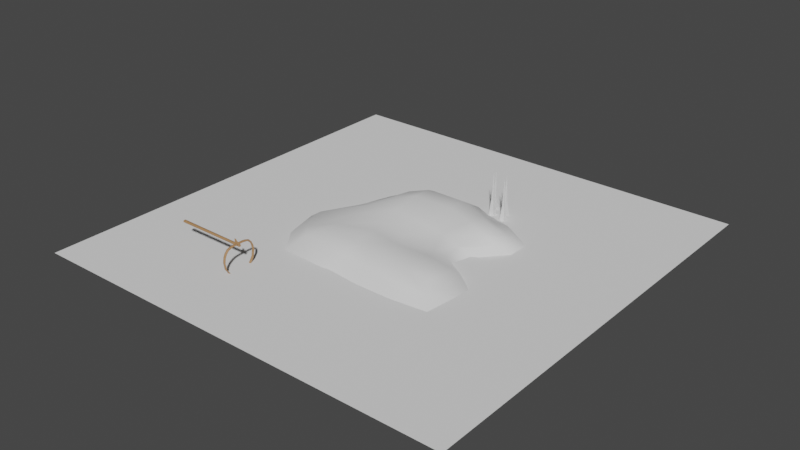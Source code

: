 # Source: Castelo.blend  (saved by Blender 2.91.10; exported with 4.5.12 LTS)
import bpy
from mathutils import Matrix  # noqa: F401  (used for matrix-valued properties, if any)

bpy.ops.wm.read_factory_settings(use_empty=True)
scene = bpy.context.scene
scene.name = 'Scene'

# ---- collections
col_collection = bpy.data.collections.new('Collection'); scene.collection.children.link(col_collection)
col_castelo = bpy.data.collections.new('Castelo'); col_collection.children.link(col_castelo)

# ---- materials (node trees are filled in below, after node groups)
mat_madeira = bpy.data.materials.new('Madeira')
mat_madeira.use_transparent_shadow = False

# ---- material node trees
mat_madeira.use_nodes = True; mat_madeira.node_tree.nodes.clear()
_N = mat_madeira.node_tree.nodes; _L = mat_madeira.node_tree.links
n0 = _N.new('ShaderNodeBsdfPrincipled'); n0.name = 'Principled BSDF'; n0.location = (710, 293)
n0.distribution = 'GGX'
n0.subsurface_method = 'BURLEY'
n0.inputs[3].default_value = 1.45
n0.inputs[27].default_value = (0.0, 0.0, 0.0, 1.0)
n0.inputs[28].default_value = 1.0
n1 = _N.new('ShaderNodeOutputMaterial'); n1.name = 'Material Output'; n1.location = (1000, 293)
n2 = _N.new('ShaderNodeTexWave'); n2.name = 'Wave Texture'; n2.location = (-65, 192)
n2.bands_direction = 'DIAGONAL'
n2.rings_direction = 'SPHERICAL'
n2.inputs[1].default_value = 1.2
n2.inputs[2].default_value = 7.0
n2.inputs[3].default_value = 1.0
n2.inputs[4].default_value = -2.2
n2.inputs[6].default_value = 1.571
n3 = _N.new('ShaderNodeTexVoronoi'); n3.name = 'Voronoi Texture'; n3.location = (160, 341)
n3.distance = 'CHEBYCHEV'
n3.feature = 'F2'
n3.inputs[2].default_value = 11.2
n3.inputs[8].default_value = 0.475
n4 = _N.new('ShaderNodeTexCoord'); n4.name = 'Texture Coordinate'; n4.location = (-278, 110)
n5 = _N.new('ShaderNodeValToRGB'); n5.name = 'ColorRamp'; n5.location = (381, 214)
while len(n5.color_ramp.elements) > 1: n5.color_ramp.elements.remove(n5.color_ramp.elements[-1])
n5.color_ramp.elements[0].position = 0.0; n5.color_ramp.elements[0].color = (0.2998, 0.1785, 0.07768, 1.0)
_e = n5.color_ramp.elements.new(1.0); _e.color = (0.5163, 0.2554, 0.1168, 1.0)
_L.new(n0.outputs[0], n1.inputs[0])
_L.new(n5.outputs[0], n0.inputs[0])
_L.new(n4.outputs[2], n2.inputs[0])
_L.new(n2.outputs[0], n3.inputs[0])
_L.new(n3.outputs[1], n5.inputs[0])
n1.is_active_output = True

# ---- world
world_world = bpy.data.worlds.new('World'); scene.world = world_world
world_world.use_nodes = True; world_world.node_tree.nodes.clear()
_N = world_world.node_tree.nodes; _L = world_world.node_tree.links
n0 = _N.new('ShaderNodeOutputWorld'); n0.name = 'World Output'; n0.location = (300, 300)
n1 = _N.new('ShaderNodeBackground'); n1.name = 'Background'; n1.location = (10, 300)
n1.inputs[0].default_value = (0.05088, 0.05088, 0.05088, 1.0)
_L.new(n1.outputs[0], n0.inputs[0])
n0.is_active_output = True
world_world.color = (0.05088, 0.05088, 0.05088)
world_world.use_sun_shadow = False
world_world.sun_shadow_jitter_overblur = 0.0

# ---- meshes
me_lavailha = bpy.data.meshes.new('lavaIlha')
me_lavailha.from_pydata([(-1.28, -2.467, 0.1899), (-1.52, 2.444, 0.1683), (3.516, -2.746, 0.06936), (3.413, 1.864, 0.1687), (-3.093, -3.819, -0.755), (-2.262, -3.103, 0.04896), (-1.872, -1.695, 0.125), (-1.989, 0.4101, 0.1367), (-2.075, 2.388, -0.1419), (-3.11, 2.873, -0.7457), (-0.9264, 3.024, 0.2), (0.8085, 3.209, 0.1218), (3.855, 2.354, -0.1885), (4.326, 2.772, -0.6252), (2.525, 0.5587, -0.3775), (3.775, -1.296, -0.1268), (3.929, -3.21, -0.2957), (4.501, -3.87, -0.6601), (1.196, -2.641, 0.2242), (-0.1479, -2.448, 0.205), (0.5287, 0.8298, -0.0702), (0.803, -1.144, -0.121), (-0.6829, 0.6203, 0.2775), (-0.4301, -1.136, 0.0994), (1.222, -4.144, -0.7386), (-0.49, -3.921, -0.7189), (1.162, -3.225, -0.1766), (-0.2281, -3.015, -0.1061), (3.893, 0.6638, -1.265), (5.318, -1.865, -0.9877), (3.326, 0.5771, -0.671), (4.418, -1.456, -0.479), (-1.883, 4.6, -0.8777), (0.6523, 4.927, -0.9314), (-1.307, 3.803, -0.2385), (0.7988, 3.888, -0.2979), (-3.953, -2.617, -0.731), (-3.944, 1.053, -1.101), (-3.068, -2.194, -0.1575), (-2.734, 0.628, -0.1642), (-2.013, -0.6451, 0.08728), (2.549, -0.2566, -0.4324), (0.4597, -0.2069, -0.1832), (-0.56, -0.4168, 0.1042), (4.061, -0.4647, -1.403), (3.467, -0.3644, -0.893), (-4.216, -0.8229, -0.6179), (-3.555, -0.871, -0.1679), (-1.62, 1.522, 0.2238), (3.223, 1.275, 0.1053), (0.822, 2.231, 0.2021), (-0.8279, 2.022, 0.3303), (4.421, 1.81, -0.7141), (3.851, 1.501, -0.2539), (-3.702, 1.84, -0.875), (-2.356, 1.486, -0.1575), (2.3, 2.446, 0.1856), (2.491, -2.772, 0.1396), (1.575, 0.8088, -0.2096), (2.435, -1.21, -0.03034), (2.977, -4.104, -0.7058), (2.604, -3.278, -0.2374), (2.702, 3.816, -0.6488), (2.461, 2.959, -0.1828), (1.936, -0.2012, -0.3827), (2.132, 1.8, 0.1712)], [], [(55, 48, 1, 8), (63, 56, 3, 12), (31, 15, 2, 16), (27, 19, 0, 5), (23, 6, 0, 19), (59, 21, 18, 57), (21, 23, 19, 18), (65, 50, 20, 58), (64, 42, 21, 59), (50, 51, 22, 20), (42, 43, 23, 21), (51, 48, 7, 22), (43, 40, 6, 23), (25, 27, 5, 4), (60, 61, 26, 24), (24, 26, 27, 25), (61, 57, 18, 26), (26, 18, 19, 27), (29, 31, 16, 17), (52, 53, 30, 28), (44, 45, 31, 29), (53, 49, 14, 30), (45, 41, 15, 31), (62, 63, 12, 13), (9, 8, 34, 32), (32, 34, 35, 33), (8, 1, 10, 34), (34, 10, 11, 35), (54, 55, 8, 9), (4, 5, 38, 36), (46, 47, 39, 37), (5, 0, 6, 38), (47, 40, 7, 39), (38, 6, 40, 47), (36, 38, 47, 46), (30, 14, 41, 45), (28, 30, 45, 44), (22, 7, 40, 43), (20, 22, 43, 42), (58, 20, 42, 64), (37, 39, 55, 54), (12, 3, 49, 53), (13, 12, 53, 52), (10, 1, 48, 51), (11, 10, 51, 50), (56, 11, 50, 65), (39, 7, 48, 55), (3, 56, 65, 49), (14, 58, 64, 41), (33, 35, 63, 62), (16, 2, 57, 61), (17, 16, 61, 60), (41, 64, 59, 15), (49, 65, 58, 14), (15, 59, 57, 2), (35, 11, 56, 63)])
me_lavailha.polygons.foreach_set('use_smooth', [True] * 56)
_uv = me_lavailha.uv_layers.new(name='UVMap')
_uv.uv.foreach_set('vector', [0.5417, 0.2083, 0.6586, 0.223, 0.6119, 0.2753, 0.5417, 0.25, 0.5417, 0.4443, 0.625, 0.4443, 0.625, 0.5, 0.5417, 0.5, 0.5417, 0.6577, 0.625, 0.6577, 0.625, 0.75, 0.5417, 0.75, 0.5417, 0.9167, 0.625, 0.9167, 0.6119, 0.9747, 0.5417, 1.0, 0.7917, 0.6577, 0.8563, 0.6828, 0.8552, 0.758, 0.7917, 0.75, 0.6807, 0.6577, 0.7362, 0.6577, 0.7362, 0.75, 0.6807, 0.75, 0.7362, 0.6577, 0.7917, 0.6577, 0.7917, 0.75, 0.7362, 0.75, 0.6807, 0.5417, 0.7362, 0.5417, 0.7362, 0.5916, 0.6807, 0.5916, 0.6807, 0.625, 0.7362, 0.625, 0.7362, 0.6577, 0.6807, 0.6577, 0.7362, 0.5417, 0.7917, 0.5417, 0.7917, 0.5916, 0.7362, 0.5916, 0.7362, 0.625, 0.7917, 0.625, 0.7917, 0.6577, 0.7362, 0.6577, 0.7917, 0.5417, 0.8545, 0.5389, 0.8522, 0.5888, 0.7917, 0.5916, 0.7917, 0.625, 0.8577, 0.6252, 0.8563, 0.6828, 0.7917, 0.6577, 0.4583, 0.9167, 0.5417, 0.9167, 0.5417, 1.0, 0.4583, 1.0, 0.4583, 0.8057, 0.5417, 0.8057, 0.5417, 0.8612, 0.4583, 0.8612, 0.4583, 0.8612, 0.5417, 0.8612, 0.5417, 0.9167, 0.4583, 0.9167, 0.5417, 0.8057, 0.625, 0.8057, 0.625, 0.8612, 0.5417, 0.8612, 0.5417, 0.8612, 0.625, 0.8612, 0.625, 0.9167, 0.5417, 0.9167, 0.4583, 0.6577, 0.5417, 0.6577, 0.5417, 0.75, 0.4583, 0.75, 0.4583, 0.5417, 0.5417, 0.5417, 0.5417, 0.5916, 0.4583, 0.5916, 0.4583, 0.625, 0.5417, 0.625, 0.5417, 0.6577, 0.4583, 0.6577, 0.5417, 0.5417, 0.625, 0.5417, 0.625, 0.5916, 0.5417, 0.5916, 0.5417, 0.625, 0.625, 0.625, 0.625, 0.6577, 0.5417, 0.6577, 0.4583, 0.4443, 0.5417, 0.4443, 0.5417, 0.5, 0.4583, 0.5, 0.4583, 0.25, 0.5417, 0.25, 0.5417, 0.3333, 0.4583, 0.3333, 0.4583, 0.3333, 0.5417, 0.3333, 0.5417, 0.3888, 0.4583, 0.3888, 0.5417, 0.25, 0.6119, 0.2753, 0.625, 0.3333, 0.5417, 0.3333, 0.5417, 0.3333, 0.625, 0.3333, 0.625, 0.3888, 0.5417, 0.3888, 0.4583, 0.2083, 0.5417, 0.2083, 0.5417, 0.25, 0.4583, 0.25, 0.4583, 0.0, 0.5417, 0.0, 0.5417, 0.07067, 0.4583, 0.07067, 0.4583, 0.125, 0.5417, 0.125, 0.5417, 0.1584, 0.4583, 0.1584, 0.5417, 0.0, 0.7006, -0.005811, 0.7159, 0.0714, 0.5417, 0.07067, 0.5417, 0.125, 0.7216, 0.1329, 0.7123, 0.174, 0.5417, 0.1584, 0.5417, 0.07067, 0.7159, 0.0714, 0.7216, 0.1329, 0.5417, 0.125, 0.4583, 0.07067, 0.5417, 0.07067, 0.5417, 0.125, 0.4583, 0.125, 0.5417, 0.5916, 0.625, 0.5916, 0.625, 0.625, 0.5417, 0.625, 0.4583, 0.5916, 0.5417, 0.5916, 0.5417, 0.625, 0.4583, 0.625, 0.7917, 0.5916, 0.8522, 0.5888, 0.8577, 0.6252, 0.7917, 0.625, 0.7362, 0.5916, 0.7917, 0.5916, 0.7917, 0.625, 0.7362, 0.625, 0.6807, 0.5916, 0.7362, 0.5916, 0.7362, 0.625, 0.6807, 0.625, 0.4583, 0.1584, 0.5417, 0.1584, 0.5417, 0.2083, 0.4583, 0.2083, 0.5417, 0.5, 0.625, 0.5, 0.625, 0.5417, 0.5417, 0.5417, 0.4583, 0.5, 0.5417, 0.5, 0.5417, 0.5417, 0.4583, 0.5417, 0.7917, 0.5, 0.8549, 0.496, 0.8545, 0.5389, 0.7917, 0.5417, 0.7362, 0.5, 0.7917, 0.5, 0.7917, 0.5417, 0.7362, 0.5417, 0.6807, 0.5, 0.7362, 0.5, 0.7362, 0.5417, 0.6807, 0.5417, 0.5417, 0.1584, 0.7123, 0.174, 0.6586, 0.223, 0.5417, 0.2083, 0.625, 0.5, 0.6807, 0.5, 0.6807, 0.5417, 0.625, 0.5417, 0.625, 0.5916, 0.6807, 0.5916, 0.6807, 0.625, 0.625, 0.625, 0.4583, 0.3888, 0.5417, 0.3888, 0.5417, 0.4443, 0.4583, 0.4443, 0.5417, 0.75, 0.625, 0.75, 0.625, 0.8057, 0.5417, 0.8057, 0.4583, 0.75, 0.5417, 0.75, 0.5417, 0.8057, 0.4583, 0.8057, 0.625, 0.625, 0.6807, 0.625, 0.6807, 0.6577, 0.625, 0.6577, 0.625, 0.5417, 0.6807, 0.5417, 0.6807, 0.5916, 0.625, 0.5916, 0.625, 0.6577, 0.6807, 0.6577, 0.6807, 0.75, 0.625, 0.75, 0.5417, 0.3888, 0.625, 0.3888, 0.625, 0.4443, 0.5417, 0.4443])
_ca = me_lavailha.color_attributes.new('Col', 'BYTE_COLOR', 'CORNER')
_ca.data.foreach_set('color', [0.1144, 0.1221, 0.1274, 1.0, 0.1144, 0.1221, 0.1274, 1.0, 0.1144, 0.1221, 0.1274, 1.0, 0.1144, 0.1221, 0.1274, 1.0, 0.1144, 0.1221, 0.1274, 1.0, 0.1144, 0.1221, 0.1274, 1.0, 0.1144, 0.1221, 0.1274, 1.0, 0.1144, 0.1221, 0.1274, 1.0, 0.1144, 0.1221, 0.1274, 1.0, 0.1144, 0.1221, 0.1274, 1.0, 0.1144, 0.1221, 0.1274, 1.0, 0.1144, 0.1221, 0.1274, 1.0, 0.1144, 0.1221, 0.1274, 1.0, 0.1144, 0.1221, 0.1274, 1.0, 0.1144, 0.1221, 0.1274, 1.0, 0.1144, 0.1221, 0.1274, 1.0, 0.1144, 0.1221, 0.1274, 1.0, 0.1144, 0.1221, 0.1274, 1.0, 0.1144, 0.1221, 0.1274, 1.0, 0.1144, 0.1221, 0.1274, 1.0, 0.1144, 0.1221, 0.1274, 1.0, 0.1144, 0.1221, 0.1274, 1.0, 0.1144, 0.1221, 0.1274, 1.0, 0.1144, 0.1221, 0.1274, 1.0, 0.1144, 0.1221, 0.1274, 1.0, 0.1144, 0.1221, 0.1274, 1.0, 0.1144, 0.1221, 0.1274, 1.0, 0.1144, 0.1221, 0.1274, 1.0, 0.1144, 0.1221, 0.1274, 1.0, 0.1144, 0.1221, 0.1274, 1.0, 0.1144, 0.1221, 0.1274, 1.0, 0.1144, 0.1221, 0.1274, 1.0, 0.1144, 0.1221, 0.1274, 1.0, 0.1144, 0.1221, 0.1274, 1.0, 0.1144, 0.1221, 0.1274, 1.0, 0.1144, 0.1221, 0.1274, 1.0, 0.1144, 0.1221, 0.1274, 1.0, 0.1144, 0.1221, 0.1274, 1.0, 0.1144, 0.1221, 0.1274, 1.0, 0.1144, 0.1221, 0.1274, 1.0, 0.1144, 0.1221, 0.1274, 1.0, 0.1144, 0.1221, 0.1274, 1.0, 0.1144, 0.1221, 0.1274, 1.0, 0.1144, 0.1221, 0.1274, 1.0, 0.1144, 0.1221, 0.1274, 1.0, 0.1144, 0.1221, 0.1274, 1.0, 0.1144, 0.1221, 0.1274, 1.0, 0.1144, 0.1221, 0.1274, 1.0, 0.1144, 0.1221, 0.1274, 1.0, 0.1144, 0.1221, 0.1274, 1.0, 0.1144, 0.1221, 0.1274, 1.0, 0.1144, 0.1221, 0.1274, 1.0, 0.1144, 0.1221, 0.1274, 1.0, 0.1144, 0.1221, 0.1274, 1.0, 0.1144, 0.1221, 0.1274, 1.0, 0.1144, 0.1221, 0.1274, 1.0, 0.1144, 0.1221, 0.1274, 1.0, 0.1144, 0.1221, 0.1274, 1.0, 0.1144, 0.1221, 0.1274, 1.0, 0.1144, 0.1221, 0.1274, 1.0, 0.1144, 0.1221, 0.1274, 1.0, 0.1144, 0.1221, 0.1274, 1.0, 0.1144, 0.1221, 0.1274, 1.0, 0.1144, 0.1221, 0.1274, 1.0, 0.1144, 0.1221, 0.1274, 1.0, 0.1144, 0.1221, 0.1274, 1.0, 0.1144, 0.1221, 0.1274, 1.0, 0.1144, 0.1221, 0.1274, 1.0, 0.1144, 0.1221, 0.1274, 1.0, 0.1144, 0.1221, 0.1274, 1.0, 0.1144, 0.1221, 0.1274, 1.0, 0.1144, 0.1221, 0.1274, 1.0, 0.1144, 0.1221, 0.1274, 1.0, 0.1144, 0.1221, 0.1274, 1.0, 0.1144, 0.1221, 0.1274, 1.0, 0.1144, 0.1221, 0.1274, 1.0, 0.1144, 0.1221, 0.1274, 1.0, 0.1144, 0.1221, 0.1274, 1.0, 0.1144, 0.1221, 0.1274, 1.0, 0.1144, 0.1221, 0.1274, 1.0, 0.1144, 0.1221, 0.1274, 1.0, 0.1144, 0.1221, 0.1274, 1.0, 0.1144, 0.1221, 0.1274, 1.0, 0.1144, 0.1221, 0.1274, 1.0, 0.1144, 0.1221, 0.1274, 1.0, 0.1144, 0.1221, 0.1274, 1.0, 0.1144, 0.1221, 0.1274, 1.0, 0.1144, 0.1221, 0.1274, 1.0, 0.1144, 0.1221, 0.1274, 1.0, 0.1144, 0.1221, 0.1274, 1.0, 0.1144, 0.1221, 0.1274, 1.0, 0.1144, 0.1221, 0.1274, 1.0, 0.1144, 0.1221, 0.1274, 1.0, 0.1144, 0.1221, 0.1274, 1.0, 0.1144, 0.1221, 0.1274, 1.0, 0.1144, 0.1221, 0.1274, 1.0, 0.1144, 0.1221, 0.1274, 1.0, 0.1144, 0.1221, 0.1274, 1.0, 0.1144, 0.1221, 0.1274, 1.0, 0.1144, 0.1221, 0.1274, 1.0, 0.1144, 0.1221, 0.1274, 1.0, 0.1144, 0.1221, 0.1274, 1.0, 0.1144, 0.1221, 0.1274, 1.0, 0.1144, 0.1221, 0.1274, 1.0, 0.1144, 0.1221, 0.1274, 1.0, 0.1144, 0.1221, 0.1274, 1.0, 0.1144, 0.1221, 0.1274, 1.0, 0.1144, 0.1221, 0.1274, 1.0, 0.1144, 0.1221, 0.1274, 1.0, 0.1144, 0.1221, 0.1274, 1.0, 0.1144, 0.1221, 0.1274, 1.0, 0.1144, 0.1221, 0.1274, 1.0, 0.1144, 0.1221, 0.1274, 1.0, 0.1144, 0.1221, 0.1274, 1.0, 0.1144, 0.1221, 0.1274, 1.0, 0.1144, 0.1221, 0.1274, 1.0, 0.1144, 0.1221, 0.1274, 1.0, 0.1144, 0.1221, 0.1274, 1.0, 0.1144, 0.1221, 0.1274, 1.0, 0.1144, 0.1221, 0.1274, 1.0, 0.1144, 0.1221, 0.1274, 1.0, 0.1144, 0.1221, 0.1274, 1.0, 0.1144, 0.1221, 0.1274, 1.0, 0.1144, 0.1221, 0.1274, 1.0, 0.1144, 0.1221, 0.1274, 1.0, 0.1144, 0.1221, 0.1274, 1.0, 0.1144, 0.1221, 0.1274, 1.0, 0.1144, 0.1221, 0.1274, 1.0, 0.1144, 0.1221, 0.1274, 1.0, 0.1144, 0.1221, 0.1274, 1.0, 0.1144, 0.1221, 0.1274, 1.0, 0.1144, 0.1221, 0.1274, 1.0, 0.1144, 0.1221, 0.1274, 1.0, 0.1144, 0.1221, 0.1274, 1.0, 0.1144, 0.1221, 0.1274, 1.0, 0.1144, 0.1221, 0.1274, 1.0, 0.1144, 0.1221, 0.1274, 1.0, 0.1144, 0.1221, 0.1274, 1.0, 0.1144, 0.1221, 0.1274, 1.0, 0.1144, 0.1221, 0.1274, 1.0, 0.1144, 0.1221, 0.1274, 1.0, 0.1144, 0.1221, 0.1274, 1.0, 0.1144, 0.1221, 0.1274, 1.0, 0.1144, 0.1221, 0.1274, 1.0, 0.1144, 0.1221, 0.1274, 1.0, 0.1144, 0.1221, 0.1274, 1.0, 0.1144, 0.1221, 0.1274, 1.0, 0.1144, 0.1221, 0.1274, 1.0, 0.1144, 0.1221, 0.1274, 1.0, 0.1144, 0.1221, 0.1274, 1.0, 0.1144, 0.1221, 0.1274, 1.0, 0.1144, 0.1221, 0.1274, 1.0, 0.1144, 0.1221, 0.1274, 1.0, 0.1144, 0.1221, 0.1274, 1.0, 0.1144, 0.1221, 0.1274, 1.0, 0.1144, 0.1221, 0.1274, 1.0, 0.1144, 0.1221, 0.1274, 1.0, 0.1144, 0.1221, 0.1274, 1.0, 0.1144, 0.1221, 0.1274, 1.0, 0.1144, 0.1221, 0.1274, 1.0, 0.1144, 0.1221, 0.1274, 1.0, 0.1144, 0.1221, 0.1274, 1.0, 0.1144, 0.1221, 0.1274, 1.0, 0.1144, 0.1221, 0.1274, 1.0, 0.1144, 0.1221, 0.1274, 1.0, 0.1144, 0.1221, 0.1274, 1.0, 0.1144, 0.1221, 0.1274, 1.0, 0.1144, 0.1221, 0.1274, 1.0, 0.1144, 0.1221, 0.1274, 1.0, 0.1144, 0.1221, 0.1274, 1.0, 0.1144, 0.1221, 0.1274, 1.0, 0.1144, 0.1221, 0.1274, 1.0, 0.1144, 0.1221, 0.1274, 1.0, 0.1144, 0.1221, 0.1274, 1.0, 0.1144, 0.1221, 0.1274, 1.0, 0.1144, 0.1221, 0.1274, 1.0, 0.1144, 0.1221, 0.1274, 1.0, 0.1144, 0.1221, 0.1274, 1.0, 0.1144, 0.1221, 0.1274, 1.0, 0.1144, 0.1221, 0.1274, 1.0, 0.1144, 0.1221, 0.1274, 1.0, 0.1144, 0.1221, 0.1274, 1.0, 0.1144, 0.1221, 0.1274, 1.0, 0.1144, 0.1221, 0.1274, 1.0, 0.1144, 0.1221, 0.1274, 1.0, 0.1144, 0.1221, 0.1274, 1.0, 0.1144, 0.1221, 0.1274, 1.0, 0.1144, 0.1221, 0.1274, 1.0, 0.1144, 0.1221, 0.1274, 1.0, 0.1144, 0.1221, 0.1274, 1.0, 0.1144, 0.1221, 0.1274, 1.0, 0.1144, 0.1221, 0.1274, 1.0, 0.1144, 0.1221, 0.1274, 1.0, 0.1144, 0.1221, 0.1274, 1.0, 0.1144, 0.1221, 0.1274, 1.0, 0.1144, 0.1221, 0.1274, 1.0, 0.1144, 0.1221, 0.1274, 1.0, 0.1144, 0.1221, 0.1274, 1.0, 0.1144, 0.1221, 0.1274, 1.0, 0.1144, 0.1221, 0.1274, 1.0, 0.1144, 0.1221, 0.1274, 1.0, 0.1144, 0.1221, 0.1274, 1.0, 0.1144, 0.1221, 0.1274, 1.0, 0.1144, 0.1221, 0.1274, 1.0, 0.1144, 0.1221, 0.1274, 1.0, 0.1144, 0.1221, 0.1274, 1.0, 0.1144, 0.1221, 0.1274, 1.0, 0.1144, 0.1221, 0.1274, 1.0, 0.1144, 0.1221, 0.1274, 1.0, 0.1144, 0.1221, 0.1274, 1.0, 0.1144, 0.1221, 0.1274, 1.0, 0.1144, 0.1221, 0.1274, 1.0, 0.1144, 0.1221, 0.1274, 1.0, 0.1144, 0.1221, 0.1274, 1.0, 0.1144, 0.1221, 0.1274, 1.0, 0.1144, 0.1221, 0.1274, 1.0, 0.1144, 0.1221, 0.1274, 1.0, 0.1144, 0.1221, 0.1274, 1.0, 0.1144, 0.1221, 0.1274, 1.0, 0.1144, 0.1221, 0.1274, 1.0, 0.1144, 0.1221, 0.1274, 1.0, 0.1144, 0.1221, 0.1274, 1.0, 0.1144, 0.1221, 0.1274, 1.0, 0.1144, 0.1221, 0.1274, 1.0])
me_lavailha.use_remesh_fix_poles = True
me_lavailha.use_remesh_preserve_attributes = False
me_lavailha.use_mirror_vertex_groups = False
me_lavailha.use_paint_bone_selection = False
me_lavailha.use_paint_mask = True
me_lavailha.update()
me_lava = bpy.data.meshes.new('lava')
me_lava.from_pydata([(-1.0, -1.0, 0.0), (1.0, -1.0, 0.0), (-1.0, 1.0, 0.0), (1.0, 1.0, 0.0)], [], [(0, 1, 3, 2)])
_uv = me_lava.uv_layers.new(name='UVMap')
_uv.uv.foreach_set('vector', [0.0, 0.0, 1.0, 0.0, 1.0, 1.0, 0.0, 1.0])
_ca = me_lava.color_attributes.new('Col', 'BYTE_COLOR', 'CORNER')
_ca.data.foreach_set('color', [0.7605, 0.0382, 0.005605, 1.0, 0.7605, 0.0382, 0.005605, 1.0, 0.7605, 0.0382, 0.005605, 1.0, 0.7605, 0.0382, 0.005605, 1.0])
me_lava.use_remesh_fix_poles = True
me_lava.use_remesh_preserve_attributes = False
me_lava.use_mirror_vertex_groups = False
me_lava.update()
me_cube_001 = bpy.data.meshes.new('Cube.001')
me_cube_001.from_pydata([(4.903, 9.774, -3.331), (5.177, 10.05, -0.4237), (4.903, 10.83, -3.331), (5.177, 10.55, -0.4237), (5.954, 9.774, -3.331), (5.679, 10.05, -0.4237), (5.954, 10.83, -3.331), (5.679, 10.55, -0.4237), (5.428, 10.3, 5.615), (3.82, 12.1, -3.331), (4.094, 12.37, -0.832), (3.82, 13.15, -3.331), (4.094, 12.87, -0.832), (4.871, 12.1, -3.331), (4.596, 12.37, -0.832), (4.871, 13.15, -3.331), (4.596, 12.87, -0.832), (4.345, 12.62, 5.207), (1.887, 10.38, -3.331), (2.162, 10.65, 0.05751), (1.887, 11.43, -3.331), (2.162, 11.15, 0.05751), (2.938, 10.38, -3.331), (2.664, 10.65, 0.05751), (2.938, 11.43, -3.331), (2.664, 11.15, 0.05751), (2.413, 10.9, 6.097), (0.6012, 13.02, -3.331), (0.8756, 13.29, -1.229), (0.6012, 14.07, -3.331), (0.8756, 13.8, -1.229), (1.652, 13.02, -3.331), (1.378, 13.29, -1.229), (1.652, 14.07, -3.331), (1.378, 13.8, -1.229), (1.127, 13.54, 4.81), (4.903, 9.774, -4.631), (4.903, 10.83, -4.631), (5.954, 9.774, -4.631), (5.954, 10.83, -4.631), (3.82, 12.1, -4.631), (3.82, 13.15, -4.631), (4.871, 12.1, -4.631), (4.871, 13.15, -4.631), (1.887, 10.38, -4.631), (1.887, 11.43, -4.631), (2.938, 10.38, -4.631), (2.938, 11.43, -4.631), (0.6012, 13.02, -4.631), (0.6012, 14.07, -4.631), (1.652, 13.02, -4.631), (1.652, 14.07, -4.631)], [], [(0, 1, 3, 2), (2, 3, 7, 6), (6, 7, 5, 4), (4, 5, 1, 0), (18, 20, 45, 44), (7, 3, 8), (5, 7, 8), (3, 1, 8), (1, 5, 8), (9, 10, 12, 11), (11, 12, 16, 15), (15, 16, 14, 13), (13, 14, 10, 9), (24, 22, 46, 47), (16, 12, 17), (14, 16, 17), (12, 10, 17), (10, 14, 17), (18, 19, 21, 20), (20, 21, 25, 24), (24, 25, 23, 22), (22, 23, 19, 18), (9, 11, 41, 40), (25, 21, 26), (23, 25, 26), (21, 19, 26), (19, 23, 26), (27, 28, 30, 29), (29, 30, 34, 33), (33, 34, 32, 31), (31, 32, 28, 27), (15, 13, 42, 43), (34, 30, 35), (32, 34, 35), (30, 28, 35), (28, 32, 35), (4, 0, 36, 38), (33, 31, 50, 51), (27, 29, 49, 48), (13, 9, 40, 42), (2, 6, 39, 37), (22, 18, 44, 46), (11, 15, 43, 41), (31, 27, 48, 50), (20, 24, 47, 45), (6, 4, 38, 39), (0, 2, 37, 36), (29, 33, 51, 49)])
_uv = me_cube_001.uv_layers.new(name='UVMap')
_uv.uv.foreach_set('vector', [0.375, 0.0, 0.625, 0.0, 0.625, 0.25, 0.375, 0.25, 0.375, 0.25, 0.625, 0.25, 0.625, 0.5, 0.375, 0.5, 0.375, 0.5, 0.625, 0.5, 0.625, 0.75, 0.375, 0.75, 0.375, 0.75, 0.625, 0.75, 0.625, 1.0, 0.375, 1.0, 0.375, 0.0, 0.375, 0.25, 0.375, 0.25, 0.375, 0.0, 0.625, 0.5, 0.625, 0.25, 0.625, 0.5, 0.625, 0.75, 0.625, 0.5, 0.625, 0.75, 0.625, 0.25, 0.625, 0.0, 0.625, 0.25, 0.625, 1.0, 0.625, 0.75, 0.625, 1.0, 0.375, 0.0, 0.625, 0.0, 0.625, 0.25, 0.375, 0.25, 0.375, 0.25, 0.625, 0.25, 0.625, 0.5, 0.375, 0.5, 0.375, 0.5, 0.625, 0.5, 0.625, 0.75, 0.375, 0.75, 0.375, 0.75, 0.625, 0.75, 0.625, 1.0, 0.375, 1.0, 0.375, 0.5, 0.375, 0.75, 0.375, 0.75, 0.375, 0.5, 0.625, 0.5, 0.625, 0.25, 0.625, 0.5, 0.625, 0.75, 0.625, 0.5, 0.625, 0.75, 0.625, 0.25, 0.625, 0.0, 0.625, 0.25, 0.625, 1.0, 0.625, 0.75, 0.625, 1.0, 0.375, 0.0, 0.625, 0.0, 0.625, 0.25, 0.375, 0.25, 0.375, 0.25, 0.625, 0.25, 0.625, 0.5, 0.375, 0.5, 0.375, 0.5, 0.625, 0.5, 0.625, 0.75, 0.375, 0.75, 0.375, 0.75, 0.625, 0.75, 0.625, 1.0, 0.375, 1.0, 0.375, 0.0, 0.375, 0.25, 0.375, 0.25, 0.375, 0.0, 0.625, 0.5, 0.625, 0.25, 0.625, 0.5, 0.625, 0.75, 0.625, 0.5, 0.625, 0.75, 0.625, 0.25, 0.625, 0.0, 0.625, 0.25, 0.625, 1.0, 0.625, 0.75, 0.625, 1.0, 0.375, 0.0, 0.625, 0.0, 0.625, 0.25, 0.375, 0.25, 0.375, 0.25, 0.625, 0.25, 0.625, 0.5, 0.375, 0.5, 0.375, 0.5, 0.625, 0.5, 0.625, 0.75, 0.375, 0.75, 0.375, 0.75, 0.625, 0.75, 0.625, 1.0, 0.375, 1.0, 0.375, 0.5, 0.375, 0.75, 0.375, 0.75, 0.375, 0.5, 0.625, 0.5, 0.625, 0.25, 0.625, 0.5, 0.625, 0.75, 0.625, 0.5, 0.625, 0.75, 0.625, 0.25, 0.625, 0.0, 0.625, 0.25, 0.625, 1.0, 0.625, 0.75, 0.625, 1.0, 0.375, 0.75, 0.375, 1.0, 0.375, 1.0, 0.375, 0.75, 0.375, 0.5, 0.375, 0.75, 0.375, 0.75, 0.375, 0.5, 0.375, 0.0, 0.375, 0.25, 0.375, 0.25, 0.375, 0.0, 0.375, 0.75, 0.375, 1.0, 0.375, 1.0, 0.375, 0.75, 0.375, 0.25, 0.375, 0.5, 0.375, 0.5, 0.375, 0.25, 0.375, 0.75, 0.375, 1.0, 0.375, 1.0, 0.375, 0.75, 0.375, 0.25, 0.375, 0.5, 0.375, 0.5, 0.375, 0.25, 0.375, 0.75, 0.375, 1.0, 0.375, 1.0, 0.375, 0.75, 0.375, 0.25, 0.375, 0.5, 0.375, 0.5, 0.375, 0.25, 0.375, 0.5, 0.375, 0.75, 0.375, 0.75, 0.375, 0.5, 0.375, 0.0, 0.375, 0.25, 0.375, 0.25, 0.375, 0.0, 0.375, 0.25, 0.375, 0.5, 0.375, 0.5, 0.375, 0.25])
me_cube_001.use_remesh_fix_poles = True
me_cube_001.use_remesh_preserve_attributes = False
me_cube_001.use_mirror_vertex_groups = False
me_cube_001.update()
me_cube_004 = bpy.data.meshes.new('Cube.004')
me_cube_004.from_pydata([(1.485, -0.01651, 1.128), (1.404, -0.01826, 1.096), (1.399, -0.04574, 1.041), (1.376, -0.01163, 1.208), (1.291, -0.01149, 1.209), (1.303, -0.0148, 1.139), (1.41, -0.01497, 1.139), (1.38, -0.01291, 1.185), (1.294, -0.01276, 1.186), (1.493, -0.02286, 1.097), (1.311, -0.01785, 1.096), (1.36, -0.006913, 1.225), (1.554, -0.046, 1.04), (1.294, -0.006837, 1.227), (1.306, -0.04547, 1.042), (1.559, 0.0, 1.006), (-1.637, 0.0, 0.9675), (1.559, 0.0, 0.9504), (-1.637, -0.04922, 0.9875), (1.559, -0.03966, 0.9668), (-1.637, -0.06757, 1.028), (1.559, -0.05608, 1.006), (-1.637, -0.05072, 1.066), (1.559, -0.03966, 1.046), (-1.637, 0.0, 1.078), (1.559, 0.0, 1.063), (1.485, 0.0, 1.128), (1.399, 0.0, 1.041), (1.376, 0.0, 1.208), (1.291, 0.0, 1.209), (1.303, 0.0, 1.139), (1.41, 0.0, 1.139), (1.38, 0.0, 1.185), (1.294, 0.0, 1.186), (1.493, 0.0, 1.097), (1.311, 0.0, 1.096), (1.36, 0.0, 1.225), (1.554, 0.0, 1.04), (1.294, 0.0, 1.227), (1.306, 0.0, 1.042), (1.511, -0.2069, 1.047), (1.511, -0.2158, 1.085), (1.41, -0.2069, 1.047), (1.41, -0.2158, 1.085), (1.461, -0.2023, 1.028), (1.461, -0.2204, 1.104), (1.461, 0.0, 1.016), (1.511, 0.0, 1.045), (1.511, 0.0, 1.079), (1.461, 0.0, 1.104), (1.41, 0.0, 1.079), (1.41, 0.0, 1.045), (1.511, -0.4116, -0.1206), (1.511, -0.4208, -0.148), (1.41, -0.4116, -0.1206), (1.41, -0.4208, -0.148), (1.461, -0.4069, -0.1059), (1.461, -0.4254, -0.1618), (1.461, -0.372, 1.004), (1.461, -0.508, 0.9589), (1.461, -0.6184, 0.8483), (1.461, -0.6871, 0.7004), (1.461, -0.7172, 0.5043), (1.461, -0.6659, 0.2225), (1.41, -0.6847, 0.2248), (1.41, -0.7335, 0.5137), (1.41, -0.7014, 0.7139), (1.41, -0.6299, 0.8652), (1.41, -0.516, 0.9785), (1.41, -0.3778, 1.024), (1.41, -0.3893, 1.063), (1.41, -0.5315, 1.016), (1.41, -0.6516, 0.8962), (1.41, -0.7275, 0.7371), (1.41, -0.7617, 0.5275), (1.41, -0.7099, 0.218), (1.461, -0.7241, 0.2164), (1.461, -0.7753, 0.5333), (1.461, -0.7404, 0.7479), (1.461, -0.662, 0.9117), (1.461, -0.5391, 1.035), (1.461, -0.3952, 1.083), (1.511, -0.3778, 1.024), (1.511, -0.516, 0.9785), (1.511, -0.6299, 0.8652), (1.511, -0.7014, 0.7139), (1.511, -0.7335, 0.5137), (1.511, -0.6847, 0.2248), (1.511, -0.7099, 0.218), (1.511, -0.7617, 0.5275), (1.511, -0.7275, 0.7371), (1.511, -0.6516, 0.8962), (1.511, -0.5315, 1.016), (1.511, -0.3893, 1.063), (1.461, -0.5527, 0.05003), (1.41, -0.5852, 0.02896), (1.511, -0.5668, 0.04422), (1.41, -0.5668, 0.04422), (1.461, -0.5943, 0.02254), (1.511, -0.5852, 0.02896)], [], [(9, 0, 6, 1), (12, 9, 1, 2), (7, 3, 4, 8), (3, 11, 13, 4), (6, 7, 8, 5), (2, 1, 10, 14), (6, 5, 10, 1), (15, 19, 17), (16, 17, 19, 18), (15, 21, 19), (18, 19, 21, 20), (15, 23, 21), (20, 21, 23, 22), (15, 25, 23), (22, 23, 25, 24), (0, 9, 34, 26), (14, 10, 35, 39), (9, 12, 37, 34), (3, 7, 32, 28), (2, 14, 39, 27), (11, 3, 28, 36), (6, 0, 26, 31), (10, 5, 30, 35), (13, 11, 36, 38), (8, 4, 29, 33), (4, 13, 38, 29), (7, 6, 31, 32), (12, 2, 27, 37), (5, 8, 33, 30), (97, 94, 56, 54), (47, 46, 51, 50, 49, 48), (42, 51, 46, 44), (45, 49, 50, 43), (44, 46, 47, 40), (41, 48, 49, 45), (43, 50, 51, 42), (40, 47, 48, 41), (52, 53, 57, 55, 54, 56), (98, 95, 55, 57), (94, 96, 52, 56), (99, 98, 57, 53), (95, 97, 54, 55), (96, 99, 53, 52), (40, 41, 93, 82), (82, 93, 92, 83), (83, 92, 91, 84), (84, 91, 90, 85), (85, 90, 89, 86), (86, 89, 88, 87), (43, 42, 69, 70), (70, 69, 68, 71), (71, 68, 67, 72), (72, 67, 66, 73), (73, 66, 65, 74), (74, 65, 64, 75), (41, 45, 81, 93), (93, 81, 80, 92), (92, 80, 79, 91), (91, 79, 78, 90), (90, 78, 77, 89), (89, 77, 76, 88), (44, 40, 82, 58), (58, 82, 83, 59), (59, 83, 84, 60), (60, 84, 85, 61), (61, 85, 86, 62), (62, 86, 87, 63), (45, 43, 70, 81), (81, 70, 71, 80), (80, 71, 72, 79), (79, 72, 73, 78), (78, 73, 74, 77), (77, 74, 75, 76), (42, 44, 58, 69), (69, 58, 59, 68), (68, 59, 60, 67), (67, 60, 61, 66), (66, 61, 62, 65), (65, 62, 63, 64), (87, 88, 99, 96), (75, 64, 97, 95), (88, 76, 98, 99), (63, 87, 96, 94), (76, 75, 95, 98), (64, 63, 94, 97)])
_uv = me_cube_004.uv_layers.new(name='UVMap')
_uv.uv.foreach_set('vector', [0.5, 0.75, 0.5204, 0.75, 0.5407, 0.75, 0.5, 0.8714, 0.375, 0.75, 0.5, 0.75, 0.5, 0.8714, 0.375, 0.875, 0.5814, 0.75, 0.6032, 0.75, 0.6032, 1.0, 0.5814, 1.0, 0.6032, 0.75, 0.625, 0.75, 0.625, 1.0, 0.6032, 1.0, 0.5407, 0.75, 0.5814, 0.75, 0.5814, 1.0, 0.5407, 1.0, 0.375, 0.875, 0.5, 0.8714, 0.5, 1.0, 0.375, 1.0, 0.5407, 0.75, 0.5407, 1.0, 0.5, 1.0, 0.5, 0.8714, 0.25, 0.25, 0.4197, 0.08029, 0.49, 0.25, 0.75, 0.5, 0.75, 1.0, 0.625, 1.0, 0.625, 0.5, 0.25, 0.25, 0.25, 0.01, 0.4197, 0.08029, 0.625, 0.5, 0.625, 1.0, 0.5, 1.0, 0.5, 0.5, 0.25, 0.25, 0.08029, 0.08029, 0.25, 0.01, 0.5, 0.5, 0.5, 1.0, 0.375, 1.0, 0.375, 0.5, 0.25, 0.25, 0.01, 0.25, 0.08029, 0.08029, 0.375, 0.5, 0.375, 1.0, 0.25, 1.0, 0.25, 0.5, 0.5204, 0.75, 0.5, 0.75, 0.5, 0.75, 0.5204, 0.75, 0.375, 1.0, 0.5, 1.0, 0.5, 1.0, 0.375, 1.0, 0.5, 0.75, 0.375, 0.75, 0.375, 0.75, 0.5, 0.75, 0.6032, 0.75, 0.5814, 0.75, 0.5814, 0.75, 0.6032, 0.75, 0.375, 0.875, 0.375, 1.0, 0.375, 1.0, 0.375, 0.875, 0.625, 0.75, 0.6032, 0.75, 0.6032, 0.75, 0.625, 0.75, 0.5407, 0.75, 0.5204, 0.75, 0.5204, 0.75, 0.5407, 0.75, 0.5, 1.0, 0.5407, 1.0, 0.5407, 1.0, 0.5, 1.0, 0.625, 1.0, 0.625, 0.75, 0.625, 0.75, 0.625, 1.0, 0.5814, 1.0, 0.6032, 1.0, 0.6032, 1.0, 0.5814, 1.0, 0.6032, 1.0, 0.625, 1.0, 0.625, 1.0, 0.6032, 1.0, 0.5814, 0.75, 0.5407, 0.75, 0.5407, 0.75, 0.5814, 0.75, 0.375, 0.75, 0.375, 0.875, 0.375, 0.875, 0.375, 0.75, 0.5407, 1.0, 0.5814, 1.0, 0.5814, 1.0, 0.5407, 1.0, 0.375, 0.25, 0.375, 0.125, 0.375, 0.125, 0.375, 0.25, 0.375, 0.0, 0.375, 0.125, 0.375, 0.25, 0.625, 0.25, 0.625, 0.125, 0.625, 0.0, 0.375, 0.25, 0.375, 0.25, 0.375, 0.125, 0.375, 0.125, 0.625, 0.125, 0.625, 0.125, 0.625, 0.25, 0.625, 0.25, 0.375, 0.125, 0.375, 0.125, 0.375, 0.0, 0.375, 0.0, 0.625, 0.0, 0.625, 0.0, 0.625, 0.125, 0.625, 0.125, 0.625, 0.25, 0.625, 0.25, 0.375, 0.25, 0.375, 0.25, 0.375, 0.0, 0.375, 0.0, 0.625, 0.0, 0.625, 0.0, 0.375, 0.0, 0.625, 0.0, 0.625, 0.125, 0.625, 0.25, 0.375, 0.25, 0.375, 0.125, 0.625, 0.125, 0.625, 0.25, 0.625, 0.25, 0.625, 0.125, 0.375, 0.125, 0.375, 0.0, 0.375, 0.0, 0.375, 0.125, 0.625, 0.0, 0.625, 0.125, 0.625, 0.125, 0.625, 0.0, 0.625, 0.25, 0.375, 0.25, 0.375, 0.25, 0.625, 0.25, 0.375, 0.0, 0.625, 0.0, 0.625, 0.0, 0.375, 0.0, 0.375, 0.0, 0.625, 0.0, 0.625, 0.0, 0.375, 0.0, 0.375, 0.0, 0.625, 0.0, 0.625, 0.0, 0.375, 0.0, 0.375, 0.0, 0.625, 0.0, 0.625, 0.0, 0.375, 0.0, 0.375, 0.0, 0.625, 0.0, 0.625, 0.0, 0.375, 0.0, 0.375, 0.0, 0.625, 0.0, 0.625, 0.0, 0.375, 0.0, 0.375, 0.0, 0.625, 0.0, 0.625, 0.0, 0.375, 0.0, 0.625, 0.25, 0.375, 0.25, 0.375, 0.25, 0.625, 0.25, 0.625, 0.25, 0.375, 0.25, 0.375, 0.25, 0.625, 0.25, 0.625, 0.25, 0.375, 0.25, 0.375, 0.25, 0.625, 0.25, 0.625, 0.25, 0.375, 0.25, 0.375, 0.25, 0.625, 0.25, 0.625, 0.25, 0.375, 0.25, 0.375, 0.25, 0.625, 0.25, 0.625, 0.25, 0.375, 0.25, 0.375, 0.25, 0.625, 0.25, 0.625, 0.0, 0.625, 0.125, 0.625, 0.125, 0.625, 0.0, 0.625, 0.0, 0.625, 0.125, 0.625, 0.125, 0.625, 0.0, 0.625, 0.0, 0.625, 0.125, 0.625, 0.125, 0.625, 0.0, 0.625, 0.0, 0.625, 0.125, 0.625, 0.125, 0.625, 0.0, 0.625, 0.0, 0.625, 0.125, 0.625, 0.125, 0.625, 0.0, 0.625, 0.0, 0.625, 0.125, 0.625, 0.125, 0.625, 0.0, 0.375, 0.125, 0.375, 0.0, 0.375, 0.0, 0.375, 0.125, 0.375, 0.125, 0.375, 0.0, 0.375, 0.0, 0.375, 0.125, 0.375, 0.125, 0.375, 0.0, 0.375, 0.0, 0.375, 0.125, 0.375, 0.125, 0.375, 0.0, 0.375, 0.0, 0.375, 0.125, 0.375, 0.125, 0.375, 0.0, 0.375, 0.0, 0.375, 0.125, 0.375, 0.125, 0.375, 0.0, 0.375, 0.0, 0.375, 0.125, 0.625, 0.125, 0.625, 0.25, 0.625, 0.25, 0.625, 0.125, 0.625, 0.125, 0.625, 0.25, 0.625, 0.25, 0.625, 0.125, 0.625, 0.125, 0.625, 0.25, 0.625, 0.25, 0.625, 0.125, 0.625, 0.125, 0.625, 0.25, 0.625, 0.25, 0.625, 0.125, 0.625, 0.125, 0.625, 0.25, 0.625, 0.25, 0.625, 0.125, 0.625, 0.125, 0.625, 0.25, 0.625, 0.25, 0.625, 0.125, 0.375, 0.25, 0.375, 0.125, 0.375, 0.125, 0.375, 0.25, 0.375, 0.25, 0.375, 0.125, 0.375, 0.125, 0.375, 0.25, 0.375, 0.25, 0.375, 0.125, 0.375, 0.125, 0.375, 0.25, 0.375, 0.25, 0.375, 0.125, 0.375, 0.125, 0.375, 0.25, 0.375, 0.25, 0.375, 0.125, 0.375, 0.125, 0.375, 0.25, 0.375, 0.25, 0.375, 0.125, 0.375, 0.125, 0.375, 0.25, 0.375, 0.0, 0.625, 0.0, 0.625, 0.0, 0.375, 0.0, 0.625, 0.25, 0.375, 0.25, 0.375, 0.25, 0.625, 0.25, 0.625, 0.0, 0.625, 0.125, 0.625, 0.125, 0.625, 0.0, 0.375, 0.125, 0.375, 0.0, 0.375, 0.0, 0.375, 0.125, 0.625, 0.125, 0.625, 0.25, 0.625, 0.25, 0.625, 0.125, 0.375, 0.25, 0.375, 0.125, 0.375, 0.125, 0.375, 0.25])
me_cube_004.materials.append(mat_madeira)
me_cube_004.use_remesh_fix_poles = True
me_cube_004.use_remesh_preserve_attributes = False
me_cube_004.use_mirror_vertex_groups = False
me_cube_004.update()

# ---- objects
ob_lava_ilha = bpy.data.objects.new('Lava_Ilha', me_lavailha)
ob_lava = bpy.data.objects.new('Lava', me_lava)
ob_espinhos = bpy.data.objects.new('Espinhos', me_cube_001)
ob_cube = bpy.data.objects.new('Cube', me_cube_004)

# ---- transforms, parenting, visibility, modifiers, constraints
ob_lava_ilha.location = (0.0, 0.0, 0.1625)
ob_lava_ilha.lineart.crease_threshold = 0.0
ob_lava.location = (0.0, 0.0, -0.4272)
ob_lava.scale = (9.705, 9.705, 9.705)
ob_lava.lineart.crease_threshold = 0.0
ob_espinhos.location = (1.103, 1.869, 0.3089)
ob_espinhos.scale = (0.2114, 0.2114, 0.2114)
ob_espinhos.lineart.crease_threshold = 0.0
ob_cube.location = (-4.643, -5.843, -0.4242)
ob_cube.lineart.crease_threshold = 0.0
_m = ob_cube.modifiers.new('Mirror', 'MIRROR')
_m.use_axis = (False, True, False)
_m.use_clip = True

# ---- collection membership
col_castelo.objects.link(ob_lava_ilha)
col_castelo.objects.link(ob_lava)
col_castelo.objects.link(ob_espinhos)
col_castelo.objects.link(ob_cube)

# ---- scene / render settings (as saved in the file)
scene.frame_start = 1; scene.frame_end = 250; scene.frame_set(1)
scene.render.engine = 'BLENDER_EEVEE_NEXT'
scene.cycles.use_denoising = False
scene.cycles.samples = 128
scene.cycles.sampling_pattern = 'TABULATED_SOBOL'
scene.cycles.use_adaptive_sampling = False
scene.cycles.use_light_tree = False
scene.view_settings.view_transform = 'Filmic'
bpy.context.view_layer.update()

# ---- added for rendering (the .blend has no active camera and no usable light): camera, sun
cam_auto = bpy.data.cameras.new('AutoCamera')
cam_auto.lens = 50.0
cam_auto.sensor_width = 36.0
cam_auto.clip_end = 1000.0
ob_auto_camera = bpy.data.objects.new('AutoCamera', cam_auto)
scene.collection.objects.link(ob_auto_camera)
ob_auto_camera.location = (25.5322, -30.6387, 20.6042)
ob_auto_camera.rotation_euler = (1.09748, -7.21219e-08, 0.694738)
scene.camera = ob_auto_camera
light_auto_sun = bpy.data.lights.new('AutoSun', 'SUN')
light_auto_sun.energy = 3.0
light_auto_sun.angle = 0.0523599
ob_auto_sun = bpy.data.objects.new('AutoSun', light_auto_sun)
scene.collection.objects.link(ob_auto_sun)
ob_auto_sun.rotation_euler = (0.872665, 0.174533, 0.523599)
bpy.context.view_layer.update()
